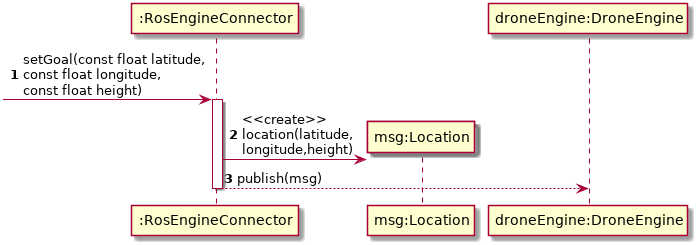

The diagram above was rendered by PlantUML. Its source (embedded in the PNG):
@startuml
autonumber
participant ":RosEngineConnector" as REC
participant "msg:Location" as msg
participant "droneEngine:DroneEngine" as DE

[-> REC : setGoal(const float latitude,\nconst float longitude,\nconst float height)
activate REC
create msg
REC -> msg : <<create>>\nlocation(latitude,\nlongitude,height)
REC --> DE -: publish(msg)
@enduml